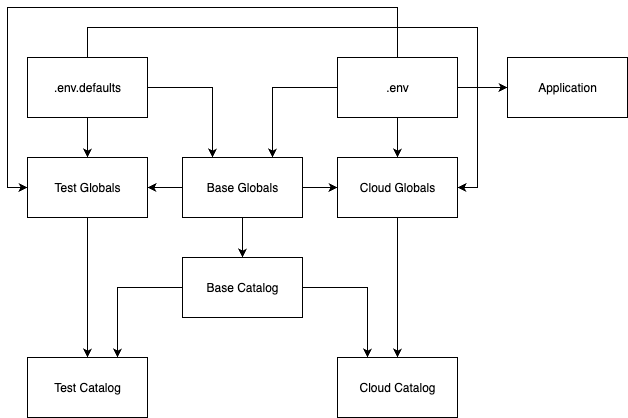

The diagram above was exported from draw.io. Its source (the exported page's mxGraphModel, read from the mxfile embedded in the PNG):
<mxGraphModel dx="3346" dy="1904" grid="1" gridSize="10" guides="1" tooltips="1" connect="1" arrows="1" fold="1" page="1" pageScale="1" pageWidth="1169" pageHeight="827" math="0" shadow="0">
  <root>
    <mxCell id="0" />
    <mxCell id="1" parent="0" />
    <mxCell id="t7C47O0yruulMdk7ogYF-32" style="edgeStyle=orthogonalEdgeStyle;rounded=0;orthogonalLoop=1;jettySize=auto;html=1;entryX=0.25;entryY=0;entryDx=0;entryDy=0;" parent="1" source="WPRdCUraCCmCNOwyrUKg-1" target="t7C47O0yruulMdk7ogYF-12" edge="1">
      <mxGeometry relative="1" as="geometry" />
    </mxCell>
    <mxCell id="t7C47O0yruulMdk7ogYF-34" style="edgeStyle=orthogonalEdgeStyle;rounded=0;orthogonalLoop=1;jettySize=auto;html=1;entryX=0.75;entryY=0;entryDx=0;entryDy=0;" parent="1" source="WPRdCUraCCmCNOwyrUKg-1" target="t7C47O0yruulMdk7ogYF-8" edge="1">
      <mxGeometry relative="1" as="geometry" />
    </mxCell>
    <mxCell id="WPRdCUraCCmCNOwyrUKg-1" value="Base Catalog" style="rounded=0;whiteSpace=wrap;html=1;" parent="1" vertex="1">
      <mxGeometry x="185" y="260" width="120" height="60" as="geometry" />
    </mxCell>
    <mxCell id="WPRdCUraCCmCNOwyrUKg-4" style="edgeStyle=orthogonalEdgeStyle;rounded=0;orthogonalLoop=1;jettySize=auto;html=1;entryX=0.5;entryY=0;entryDx=0;entryDy=0;" parent="1" source="WPRdCUraCCmCNOwyrUKg-3" target="WPRdCUraCCmCNOwyrUKg-1" edge="1">
      <mxGeometry relative="1" as="geometry" />
    </mxCell>
    <mxCell id="t7C47O0yruulMdk7ogYF-20" style="edgeStyle=orthogonalEdgeStyle;rounded=0;orthogonalLoop=1;jettySize=auto;html=1;" parent="1" source="WPRdCUraCCmCNOwyrUKg-3" target="t7C47O0yruulMdk7ogYF-14" edge="1">
      <mxGeometry relative="1" as="geometry" />
    </mxCell>
    <mxCell id="t7C47O0yruulMdk7ogYF-21" style="edgeStyle=orthogonalEdgeStyle;rounded=0;orthogonalLoop=1;jettySize=auto;html=1;entryX=1;entryY=0.5;entryDx=0;entryDy=0;" parent="1" source="WPRdCUraCCmCNOwyrUKg-3" target="t7C47O0yruulMdk7ogYF-10" edge="1">
      <mxGeometry relative="1" as="geometry" />
    </mxCell>
    <mxCell id="WPRdCUraCCmCNOwyrUKg-3" value="Base Globals" style="rounded=0;whiteSpace=wrap;html=1;" parent="1" vertex="1">
      <mxGeometry x="185" y="160" width="120" height="60" as="geometry" />
    </mxCell>
    <mxCell id="t7C47O0yruulMdk7ogYF-26" style="edgeStyle=orthogonalEdgeStyle;rounded=0;orthogonalLoop=1;jettySize=auto;html=1;entryX=0.75;entryY=0;entryDx=0;entryDy=0;" parent="1" source="t7C47O0yruulMdk7ogYF-1" target="WPRdCUraCCmCNOwyrUKg-3" edge="1">
      <mxGeometry relative="1" as="geometry" />
    </mxCell>
    <mxCell id="t7C47O0yruulMdk7ogYF-29" style="edgeStyle=orthogonalEdgeStyle;rounded=0;orthogonalLoop=1;jettySize=auto;html=1;entryX=0;entryY=0.5;entryDx=0;entryDy=0;" parent="1" source="t7C47O0yruulMdk7ogYF-1" target="t7C47O0yruulMdk7ogYF-10" edge="1">
      <mxGeometry relative="1" as="geometry">
        <Array as="points">
          <mxPoint x="400" y="10" />
          <mxPoint x="10" y="10" />
          <mxPoint x="10" y="190" />
        </Array>
      </mxGeometry>
    </mxCell>
    <mxCell id="t7C47O0yruulMdk7ogYF-36" style="edgeStyle=orthogonalEdgeStyle;rounded=0;orthogonalLoop=1;jettySize=auto;html=1;entryX=0.5;entryY=0;entryDx=0;entryDy=0;" parent="1" source="t7C47O0yruulMdk7ogYF-1" target="t7C47O0yruulMdk7ogYF-14" edge="1">
      <mxGeometry relative="1" as="geometry" />
    </mxCell>
    <mxCell id="t7C47O0yruulMdk7ogYF-38" style="edgeStyle=orthogonalEdgeStyle;rounded=0;orthogonalLoop=1;jettySize=auto;html=1;entryX=0;entryY=0.5;entryDx=0;entryDy=0;" parent="1" source="t7C47O0yruulMdk7ogYF-1" target="t7C47O0yruulMdk7ogYF-37" edge="1">
      <mxGeometry relative="1" as="geometry" />
    </mxCell>
    <mxCell id="t7C47O0yruulMdk7ogYF-1" value=".env" style="rounded=0;whiteSpace=wrap;html=1;" parent="1" vertex="1">
      <mxGeometry x="340" y="60" width="120" height="60" as="geometry" />
    </mxCell>
    <mxCell id="t7C47O0yruulMdk7ogYF-25" style="edgeStyle=orthogonalEdgeStyle;rounded=0;orthogonalLoop=1;jettySize=auto;html=1;entryX=0.25;entryY=0;entryDx=0;entryDy=0;" parent="1" source="t7C47O0yruulMdk7ogYF-2" target="WPRdCUraCCmCNOwyrUKg-3" edge="1">
      <mxGeometry relative="1" as="geometry" />
    </mxCell>
    <mxCell id="t7C47O0yruulMdk7ogYF-27" style="edgeStyle=orthogonalEdgeStyle;rounded=0;orthogonalLoop=1;jettySize=auto;html=1;entryX=0.5;entryY=0;entryDx=0;entryDy=0;" parent="1" source="t7C47O0yruulMdk7ogYF-2" target="t7C47O0yruulMdk7ogYF-10" edge="1">
      <mxGeometry relative="1" as="geometry" />
    </mxCell>
    <mxCell id="t7C47O0yruulMdk7ogYF-28" style="edgeStyle=orthogonalEdgeStyle;rounded=0;orthogonalLoop=1;jettySize=auto;html=1;entryX=1;entryY=0.5;entryDx=0;entryDy=0;" parent="1" source="t7C47O0yruulMdk7ogYF-2" target="t7C47O0yruulMdk7ogYF-14" edge="1">
      <mxGeometry relative="1" as="geometry">
        <Array as="points">
          <mxPoint x="90" y="30" />
          <mxPoint x="480" y="30" />
          <mxPoint x="480" y="190" />
        </Array>
      </mxGeometry>
    </mxCell>
    <mxCell id="t7C47O0yruulMdk7ogYF-2" value=".env.defaults" style="rounded=0;whiteSpace=wrap;html=1;" parent="1" vertex="1">
      <mxGeometry x="30" y="60" width="120" height="60" as="geometry" />
    </mxCell>
    <mxCell id="t7C47O0yruulMdk7ogYF-8" value="Test Catalog" style="rounded=0;whiteSpace=wrap;html=1;" parent="1" vertex="1">
      <mxGeometry x="30" y="360" width="120" height="60" as="geometry" />
    </mxCell>
    <mxCell id="t7C47O0yruulMdk7ogYF-35" style="edgeStyle=orthogonalEdgeStyle;rounded=0;orthogonalLoop=1;jettySize=auto;html=1;entryX=0.5;entryY=0;entryDx=0;entryDy=0;" parent="1" source="t7C47O0yruulMdk7ogYF-10" target="t7C47O0yruulMdk7ogYF-8" edge="1">
      <mxGeometry relative="1" as="geometry" />
    </mxCell>
    <mxCell id="t7C47O0yruulMdk7ogYF-10" value="Test Globals" style="rounded=0;whiteSpace=wrap;html=1;" parent="1" vertex="1">
      <mxGeometry x="30" y="160" width="120" height="60" as="geometry" />
    </mxCell>
    <mxCell id="t7C47O0yruulMdk7ogYF-12" value="Cloud Catalog" style="rounded=0;whiteSpace=wrap;html=1;" parent="1" vertex="1">
      <mxGeometry x="340" y="360" width="120" height="60" as="geometry" />
    </mxCell>
    <mxCell id="t7C47O0yruulMdk7ogYF-33" style="edgeStyle=orthogonalEdgeStyle;rounded=0;orthogonalLoop=1;jettySize=auto;html=1;entryX=0.5;entryY=0;entryDx=0;entryDy=0;" parent="1" source="t7C47O0yruulMdk7ogYF-14" target="t7C47O0yruulMdk7ogYF-12" edge="1">
      <mxGeometry relative="1" as="geometry" />
    </mxCell>
    <mxCell id="t7C47O0yruulMdk7ogYF-14" value="Cloud Globals" style="rounded=0;whiteSpace=wrap;html=1;" parent="1" vertex="1">
      <mxGeometry x="340" y="160" width="120" height="60" as="geometry" />
    </mxCell>
    <mxCell id="t7C47O0yruulMdk7ogYF-37" value="Application" style="rounded=0;whiteSpace=wrap;html=1;" parent="1" vertex="1">
      <mxGeometry x="510" y="60" width="120" height="60" as="geometry" />
    </mxCell>
  </root>
</mxGraphModel>